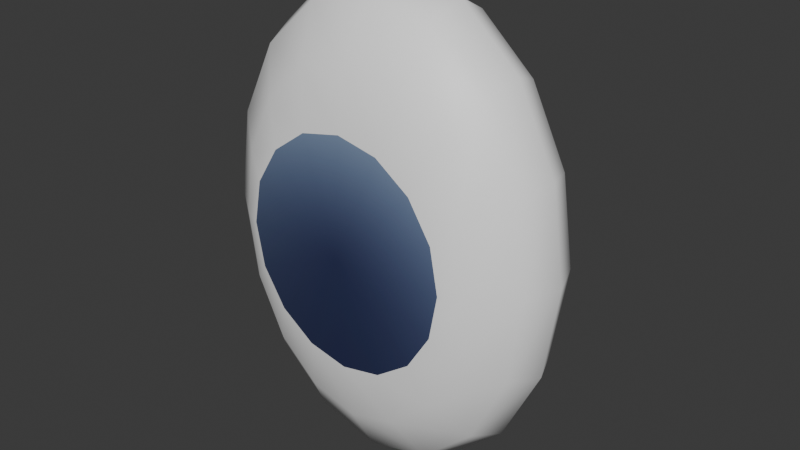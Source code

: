 # Source: Bld_Eye.blend  (saved by Blender 4.2.66; exported with 4.5.12 LTS)
import bpy
from mathutils import Matrix  # noqa: F401  (used for matrix-valued properties, if any)

bpy.ops.wm.read_factory_settings(use_empty=True)
scene = bpy.context.scene
scene.name = 'Scene'

# ---- collections
col_collection = bpy.data.collections.new('Collection'); scene.collection.children.link(col_collection)

# ---- images (referenced by path relative to the original .blend; pixels are not part of the script)
import os
ASSET_DIR = os.environ.get("B2B_ASSET_DIR", "")  # directory of the original .blend (textures are referenced by path, not embedded)
HERE = os.path.dirname(os.path.abspath(__file__))  # packed textures are extracted next to this script under _unpacked/

def load_image(name, relpath, width, height, colorspace="sRGB"):
    """Load a texture the original file referenced (path relative to the .blend, or extracted next to this script)."""
    p = next((c for c in (os.path.join(HERE, relpath), os.path.join(ASSET_DIR, relpath)) if relpath and os.path.exists(c)), "")
    if p:
        img = bpy.data.images.load(p, check_existing=True)
        img.name = name
    else:  # same state as the original file: an image datablock whose file is absent (Cycles renders it pink)
        img = bpy.data.images.new(name, width, height)
        img.source = "FILE"
        img.filepath = "//" + (relpath or name)
    img.colorspace_settings.name = colorspace
    return img
img_gradients_beach_psd = load_image('Gradients_Beach.psd', '_unpacked/Gradients_Beach.45dddf69.jpg', 512, 512, 'sRGB')

# ---- materials (node trees are filled in below, after node groups)
mat_material = bpy.data.materials.new('Material')
mat_material.alpha_threshold = 0.0
mat_material.use_transparent_shadow = False
mat_material.roughness = 0.5
mat_material.line_color = (0.0, 0.0, 0.0, 1.0)

# ---- node groups
ng_auto_smooth = bpy.data.node_groups.new('Auto Smooth', 'GeometryNodeTree')
_s = ng_auto_smooth.interface.new_socket(name='Geometry', in_out='OUTPUT', socket_type='NodeSocketGeometry')
_s = ng_auto_smooth.interface.new_socket(name='Geometry', in_out='INPUT', socket_type='NodeSocketGeometry')
_s = ng_auto_smooth.interface.new_socket(name='Angle', in_out='INPUT', socket_type='NodeSocketFloat')
_s.subtype = 'ANGLE'
_s.min_value = 0.0
_s.max_value = 3.142
ng_auto_smooth.is_modifier = True
_N = ng_auto_smooth.nodes; _L = ng_auto_smooth.links
n0 = _N.new('NodeGroupOutput'); n0.name = 'Group Output'; n0.location = (480, -100)
n1 = _N.new('NodeGroupInput'); n1.name = 'Group Input'; n1.location = (-420, -300)
n2 = _N.new('NodeGroupInput'); n2.name = 'Group Input.001'; n2.location = (-60, -100)
n3 = _N.new('GeometryNodeSetShadeSmooth'); n3.name = 'Set Shade Smooth'; n3.location = (120, -100)
n3.domain = 'EDGE'
n4 = _N.new('GeometryNodeSetShadeSmooth'); n4.name = 'Set Shade Smooth.001'; n4.location = (300, -100)
n5 = _N.new('GeometryNodeInputMeshEdgeAngle'); n5.name = 'Edge Angle'; n5.location = (-420, -220)
n6 = _N.new('GeometryNodeInputEdgeSmooth'); n6.name = 'Is Edge Smooth'; n6.location = (-60, -160)
n7 = _N.new('GeometryNodeInputShadeSmooth'); n7.name = 'Is Face Smooth'; n7.location = (-240, -340)
n8 = _N.new('FunctionNodeBooleanMath'); n8.name = 'Boolean Math'; n8.location = (-60, -220)
n9 = _N.new('FunctionNodeCompare'); n9.name = 'Compare'; n9.location = (-240, -180)
n9.operation = 'LESS_EQUAL'
_L.new(n5.outputs[0], n9.inputs[0])
_L.new(n4.outputs[0], n0.inputs[0])
_L.new(n1.outputs[1], n9.inputs[1])
_L.new(n9.outputs[0], n8.inputs[0])
_L.new(n7.outputs[0], n8.inputs[1])
_L.new(n2.outputs[0], n3.inputs[0])
_L.new(n6.outputs[0], n3.inputs[1])
_L.new(n3.outputs[0], n4.inputs[0])
_L.new(n8.outputs[0], n3.inputs[2])
n0.is_active_output = True

# ---- material node trees
mat_material.use_nodes = True; mat_material.node_tree.nodes.clear()
_N = mat_material.node_tree.nodes; _L = mat_material.node_tree.links
n0 = _N.new('ShaderNodeOutputMaterial'); n0.name = 'Material Output'; n0.location = (300, 300)
n1 = _N.new('ShaderNodeBsdfPrincipled'); n1.name = 'Principled BSDF'; n1.location = (10, 300)
n1.inputs[3].default_value = 1.45
n2 = _N.new('ShaderNodeTexImage'); n2.name = 'Image Texture'; n2.location = (-280, 271)
n2.image = img_gradients_beach_psd
_L.new(n1.outputs[0], n0.inputs[0])
_L.new(n2.outputs[0], n1.inputs[0])
n0.is_active_output = True

# ---- world
world_world = bpy.data.worlds.new('World'); scene.world = world_world
world_world.use_nodes = True; world_world.node_tree.nodes.clear()
_N = world_world.node_tree.nodes; _L = world_world.node_tree.links
n0 = _N.new('ShaderNodeOutputWorld'); n0.name = 'World Output'; n0.location = (300, 300)
n1 = _N.new('ShaderNodeBackground'); n1.name = 'Background'; n1.location = (10, 300)
n1.inputs[0].default_value = (0.05088, 0.05088, 0.05088, 1.0)
_L.new(n1.outputs[0], n0.inputs[0])
n0.is_active_output = True
world_world.color = (0.05088, 0.05088, 0.05088)
world_world.use_sun_shadow = False
world_world.sun_shadow_jitter_overblur = 0.0

# ---- meshes
me_sphere = bpy.data.meshes.new('Sphere')
me_sphere.from_pydata([(0.0, -0.01242, 0.07915), (0.0, -1.959e-09, 0.08567), (0.0, 0.01242, 0.07915), (0.0, 0.02999, 0.03278), (0.01425, -0.02622, 0.03708), (0.01689, -0.02295, 0.05597), (0.02207, -0.01242, 0.07312), (0.02388, -1.809e-09, 0.07915), (0.02207, 0.01242, 0.07312), (0.01689, 0.02295, 0.05597), (0.00914, 0.02999, 0.03029), (0.02632, -0.02622, 0.02838), (0.03121, -0.02295, 0.04284), (0.04077, -0.01242, 0.05597), (0.04413, -1.385e-09, 0.06058), (0.04077, 0.01242, 0.05597), (0.03121, 0.02295, 0.04284), (0.01689, 0.02999, 0.02318), (0.03439, -0.02622, 0.01536), (0.04077, -0.02295, 0.02318), (0.05327, -0.01242, 0.03029), (0.05766, -7.495e-10, 0.03278), (0.05327, 0.01242, 0.03029), (0.04077, 0.02295, 0.02318), (0.02207, 0.02999, 0.01255), (0.03723, -0.02622, -7.708e-09), (0.04413, -0.02295, -9.578e-09), (0.05766, -0.01242, -1.125e-08), (0.06241, 2.918e-16, -1.277e-08), (0.05766, 0.01242, -9.175e-09), (0.04413, 0.02295, -5.741e-09), (0.02388, 0.02999, -1.323e-09), (0.03439, -0.02622, -0.01536), (0.04077, -0.02295, -0.02318), (0.05327, -0.01242, -0.03029), (0.05766, 7.495e-10, -0.03278), (0.05327, 0.01242, -0.03029), (0.04077, 0.02295, -0.02318), (0.02207, 0.02999, -0.01255), (0.02632, -0.02622, -0.02838), (0.03121, -0.02295, -0.04284), (0.04077, -0.01242, -0.05597), (0.04413, 1.385e-09, -0.06058), (0.04077, 0.01242, -0.05597), (0.03121, 0.02295, -0.04284), (0.01689, 0.02999, -0.02318), (0.01425, -0.02622, -0.03708), (0.01689, -0.02295, -0.05597), (0.02207, -0.01242, -0.07312), (0.02388, 1.809e-09, -0.07915), (0.02207, 0.01242, -0.07312), (0.01689, 0.02295, -0.05597), (0.00914, 0.02999, -0.03029), (-1.172e-08, -0.02622, -0.04014), (-1.395e-08, -0.02295, -0.06058), (-1.488e-08, -0.01242, -0.07915), (-2.232e-08, 1.959e-09, -0.08567), (-1.488e-08, 0.01242, -0.07915), (-1.395e-08, 0.02295, -0.06058), (-7.44e-09, 0.02999, -0.03278), (0.0, 0.03246, 2.713e-09), (-1.223e-10, -0.02869, -3.272e-09), (-0.01425, -0.02622, -0.03708), (-0.01689, -0.02295, -0.05597), (-0.02207, -0.01242, -0.07312), (-0.02388, 1.809e-09, -0.07915), (-0.02207, 0.01242, -0.07312), (-0.01689, 0.02295, -0.05597), (-0.00914, 0.02999, -0.03029), (-0.02632, -0.02622, -0.02838), (-0.03121, -0.02295, -0.04284), (-0.04077, -0.01242, -0.05597), (-0.04413, 1.385e-09, -0.06058), (-0.04077, 0.01242, -0.05597), (-0.03121, 0.02295, -0.04284), (-0.01689, 0.02999, -0.02318), (-0.03439, -0.02622, -0.01536), (-0.04077, -0.02295, -0.02318), (-0.05327, -0.01242, -0.03029), (-0.05766, 7.495e-10, -0.03278), (-0.05327, 0.01242, -0.03029), (-0.04077, 0.02295, -0.02318), (-0.02207, 0.02999, -0.01255), (-0.03723, -0.02622, 1.574e-08), (-0.04413, -0.02295, 2.617e-08), (-0.05766, -0.01242, 2.96e-08), (-0.06241, -9.923e-16, 4.34e-08), (-0.05766, 0.01242, 3.168e-08), (-0.04413, 0.02295, 3e-08), (-0.02388, 0.02999, 1.783e-08), (-0.03439, -0.02622, 0.01536), (-0.04077, -0.02295, 0.02318), (-0.05327, -0.01242, 0.03029), (-0.05766, -7.495e-10, 0.03278), (-0.05327, 0.01242, 0.03029), (-0.04077, 0.02295, 0.02318), (-0.02207, 0.02999, 0.01255), (-0.02632, -0.02622, 0.02838), (-0.03121, -0.02295, 0.04284), (-0.04077, -0.01242, 0.05597), (-0.04413, -1.385e-09, 0.06058), (-0.04077, 0.01242, 0.05597), (-0.03121, 0.02295, 0.04284), (-0.01689, 0.02999, 0.02318), (-0.01425, -0.02622, 0.03708), (-0.01689, -0.02295, 0.05597), (-0.02207, -0.01242, 0.07312), (-0.02388, -1.809e-09, 0.07915), (-0.02207, 0.01242, 0.07312), (-0.01689, 0.02295, 0.05597), (-0.00914, 0.02999, 0.03029), (2.307e-08, -0.02622, 0.04014), (2.79e-08, -0.02295, 0.06058), (2.79e-08, 0.02295, 0.06058)], [], [(3, 113, 9, 10), (2, 1, 7, 8), (0, 112, 5, 6), (62, 61, 69), (60, 3, 10), (113, 2, 8, 9), (1, 0, 6, 7), (112, 111, 4, 5), (6, 5, 12, 13), (39, 61, 46), (60, 10, 17), (9, 8, 15, 16), (7, 6, 13, 14), (5, 4, 11, 12), (10, 9, 16, 17), (8, 7, 14, 15), (60, 17, 24), (16, 15, 22, 23), (14, 13, 20, 21), (12, 11, 18, 19), (17, 16, 23, 24), (15, 14, 21, 22), (13, 12, 19, 20), (97, 61, 104), (19, 18, 25, 26), (24, 23, 30, 31), (22, 21, 28, 29), (20, 19, 26, 27), (111, 61, 4), (60, 24, 31), (23, 22, 29, 30), (21, 20, 27, 28), (31, 30, 37, 38), (29, 28, 35, 36), (27, 26, 33, 34), (76, 61, 83), (60, 31, 38), (30, 29, 36, 37), (28, 27, 34, 35), (26, 25, 32, 33), (69, 61, 76), (60, 38, 45), (37, 36, 43, 44), (35, 34, 41, 42), (33, 32, 39, 40), (38, 37, 44, 45), (36, 35, 42, 43), (34, 33, 40, 41), (44, 43, 50, 51), (42, 41, 48, 49), (40, 39, 46, 47), (45, 44, 51, 52), (43, 42, 49, 50), (41, 40, 47, 48), (11, 61, 18), (60, 45, 52), (52, 51, 58, 59), (50, 49, 56, 57), (48, 47, 54, 55), (18, 61, 25), (60, 52, 59), (51, 50, 57, 58), (49, 48, 55, 56), (47, 46, 53, 54), (57, 56, 65, 66), (55, 54, 63, 64), (25, 61, 32), (60, 59, 68), (58, 57, 66, 67), (56, 55, 64, 65), (54, 53, 62, 63), (59, 58, 67, 68), (60, 68, 75), (67, 66, 73, 74), (65, 64, 71, 72), (63, 62, 69, 70), (68, 67, 74, 75), (66, 65, 72, 73), (64, 63, 70, 71), (32, 61, 39), (72, 71, 78, 79), (70, 69, 76, 77), (75, 74, 81, 82), (73, 72, 79, 80), (71, 70, 77, 78), (60, 75, 82), (74, 73, 80, 81), (82, 81, 88, 89), (80, 79, 86, 87), (78, 77, 84, 85), (83, 61, 90), (60, 82, 89), (81, 80, 87, 88), (79, 78, 85, 86), (77, 76, 83, 84), (85, 84, 91, 92), (104, 61, 111), (60, 89, 96), (88, 87, 94, 95), (86, 85, 92, 93), (84, 83, 90, 91), (89, 88, 95, 96), (87, 86, 93, 94), (60, 96, 103), (95, 94, 101, 102), (93, 92, 99, 100), (91, 90, 97, 98), (96, 95, 102, 103), (94, 93, 100, 101), (92, 91, 98, 99), (46, 61, 53), (98, 97, 104, 105), (103, 102, 109, 110), (101, 100, 107, 108), (99, 98, 105, 106), (53, 61, 62), (60, 103, 110), (102, 101, 108, 109), (100, 99, 106, 107), (110, 109, 113, 3), (108, 107, 1, 2), (106, 105, 112, 0), (90, 61, 97), (60, 110, 3), (109, 108, 2, 113), (107, 106, 0, 1), (105, 104, 111, 112), (4, 61, 11)])
me_sphere.polygons.foreach_set('use_smooth', [True] * 128)
_uv = me_sphere.uv_layers.new(name='UVMap')
_uv.uv.foreach_set('vector', [0.75, 0.0171, 0.75, 0.02311, 0.6875, 0.02311, 0.6875, 0.0171, 0.75, 0.02912, 0.75, 0.03513, 0.6875, 0.03513, 0.6875, 0.02912, 0.75, 0.04114, 0.75, 0.04715, 0.6875, 0.04715, 0.6875, 0.04114, 0.4091, 0.5675, 0.4065, 0.5697, 0.4069, 0.5995, 0.7188, 0.01109, 0.75, 0.0171, 0.6875, 0.0171, 0.75, 0.02311, 0.75, 0.02912, 0.6875, 0.02912, 0.6875, 0.02311, 0.75, 0.03513, 0.75, 0.04114, 0.6875, 0.04114, 0.6875, 0.03513, 0.75, 0.04715, 0.75, 0.05316, 0.6875, 0.05316, 0.6875, 0.04715, 0.6875, 0.04114, 0.6875, 0.04715, 0.625, 0.04715, 0.625, 0.04114, 0.4166, 0.5995, 0.4065, 0.5697, 0.4144, 0.5675, 0.6562, 0.01109, 0.6875, 0.0171, 0.625, 0.0171, 0.6875, 0.02311, 0.6875, 0.02912, 0.625, 0.02912, 0.625, 0.02311, 0.6875, 0.03513, 0.6875, 0.04114, 0.625, 0.04114, 0.625, 0.03513, 0.6875, 0.04715, 0.6875, 0.05316, 0.625, 0.05316, 0.625, 0.04715, 0.6875, 0.0171, 0.6875, 0.02311, 0.625, 0.02311, 0.625, 0.0171, 0.6875, 0.02912, 0.6875, 0.03513, 0.625, 0.03513, 0.625, 0.02912, 0.5938, 0.01109, 0.625, 0.0171, 0.5625, 0.0171, 0.625, 0.02311, 0.625, 0.02912, 0.5625, 0.02912, 0.5625, 0.02311, 0.625, 0.03513, 0.625, 0.04114, 0.5625, 0.04114, 0.5625, 0.03513, 0.625, 0.04715, 0.625, 0.05316, 0.5625, 0.05316, 0.5625, 0.04715, 0.625, 0.0171, 0.625, 0.02311, 0.5625, 0.02311, 0.5625, 0.0171, 0.625, 0.02912, 0.625, 0.03513, 0.5625, 0.03513, 0.5625, 0.02912, 0.625, 0.04114, 0.625, 0.04715, 0.5625, 0.04715, 0.5625, 0.04114, 0.4069, 0.8087, 0.4065, 0.5697, 0.4091, 0.8408, 0.5625, 0.04715, 0.5625, 0.05316, 0.5, 0.05316, 0.5, 0.04715, 0.5625, 0.0171, 0.5625, 0.02311, 0.5, 0.02311, 0.5, 0.0171, 0.5625, 0.02912, 0.5625, 0.03513, 0.5, 0.03513, 0.5, 0.02912, 0.5625, 0.04114, 0.5625, 0.04715, 0.5, 0.04715, 0.5, 0.04114, 0.4117, 0.8521, 0.4065, 0.5697, 0.4144, 0.8408, 0.5312, 0.01109, 0.5625, 0.0171, 0.5, 0.0171, 0.5625, 0.02311, 0.5625, 0.02912, 0.5, 0.02912, 0.5, 0.02311, 0.5625, 0.03513, 0.5625, 0.04114, 0.5, 0.04114, 0.5, 0.03513, 0.5, 0.0171, 0.5, 0.02311, 0.4375, 0.02311, 0.4375, 0.0171, 0.5, 0.02912, 0.5, 0.03513, 0.4375, 0.03513, 0.4375, 0.02912, 0.5, 0.04114, 0.5, 0.04715, 0.4375, 0.04715, 0.4375, 0.04114, 0.4054, 0.6475, 0.4065, 0.5697, 0.4049, 0.7041, 0.4687, 0.01109, 0.5, 0.0171, 0.4375, 0.0171, 0.5, 0.02311, 0.5, 0.02912, 0.4375, 0.02912, 0.4375, 0.02311, 0.5, 0.03513, 0.5, 0.04114, 0.4375, 0.04114, 0.4375, 0.03513, 0.5, 0.04715, 0.5, 0.05316, 0.4375, 0.05316, 0.4375, 0.04715, 0.4069, 0.5995, 0.4065, 0.5697, 0.4054, 0.6475, 0.4062, 0.01109, 0.4375, 0.0171, 0.375, 0.0171, 0.4375, 0.02311, 0.4375, 0.02912, 0.375, 0.02912, 0.375, 0.02311, 0.4375, 0.03513, 0.4375, 0.04114, 0.375, 0.04114, 0.375, 0.03513, 0.4375, 0.04715, 0.4375, 0.05316, 0.375, 0.05316, 0.375, 0.04715, 0.4375, 0.0171, 0.4375, 0.02311, 0.375, 0.02311, 0.375, 0.0171, 0.4375, 0.02912, 0.4375, 0.03513, 0.375, 0.03513, 0.375, 0.02912, 0.4375, 0.04114, 0.4375, 0.04715, 0.375, 0.04715, 0.375, 0.04114, 0.375, 0.02311, 0.375, 0.02912, 0.3125, 0.02912, 0.3125, 0.02311, 0.375, 0.03513, 0.375, 0.04114, 0.3125, 0.04114, 0.3125, 0.03513, 0.375, 0.04715, 0.375, 0.05316, 0.3125, 0.05316, 0.3125, 0.04715, 0.375, 0.0171, 0.375, 0.02311, 0.3125, 0.02311, 0.3125, 0.0171, 0.375, 0.02912, 0.375, 0.03513, 0.3125, 0.03513, 0.3125, 0.02912, 0.375, 0.04114, 0.375, 0.04715, 0.3125, 0.04715, 0.3125, 0.04114, 0.4166, 0.8087, 0.4065, 0.5697, 0.4181, 0.7607, 0.3437, 0.01109, 0.375, 0.0171, 0.3125, 0.0171, 0.3125, 0.0171, 0.3125, 0.02311, 0.25, 0.02311, 0.25, 0.0171, 0.3125, 0.02912, 0.3125, 0.03513, 0.25, 0.03513, 0.25, 0.02912, 0.3125, 0.04114, 0.3125, 0.04715, 0.25, 0.04715, 0.25, 0.04114, 0.4181, 0.7607, 0.4065, 0.5697, 0.4186, 0.7041, 0.2812, 0.01109, 0.3125, 0.0171, 0.25, 0.0171, 0.3125, 0.02311, 0.3125, 0.02912, 0.25, 0.02912, 0.25, 0.02311, 0.3125, 0.03513, 0.3125, 0.04114, 0.25, 0.04114, 0.25, 0.03513, 0.3125, 0.04715, 0.3125, 0.05316, 0.25, 0.05316, 0.25, 0.04715, 0.25, 0.02912, 0.25, 0.03513, 0.1875, 0.03513, 0.1875, 0.02912, 0.25, 0.04114, 0.25, 0.04715, 0.1875, 0.04715, 0.1875, 0.04114, 0.4186, 0.7041, 0.4065, 0.5697, 0.4181, 0.6475, 0.2187, 0.01109, 0.25, 0.0171, 0.1875, 0.0171, 0.25, 0.02311, 0.25, 0.02912, 0.1875, 0.02912, 0.1875, 0.02311, 0.25, 0.03513, 0.25, 0.04114, 0.1875, 0.04114, 0.1875, 0.03513, 0.25, 0.04715, 0.25, 0.05316, 0.1875, 0.05316, 0.1875, 0.04715, 0.25, 0.0171, 0.25, 0.02311, 0.1875, 0.02311, 0.1875, 0.0171, 0.1562, 0.01109, 0.1875, 0.0171, 0.125, 0.0171, 0.1875, 0.02311, 0.1875, 0.02912, 0.125, 0.02912, 0.125, 0.02311, 0.1875, 0.03513, 0.1875, 0.04114, 0.125, 0.04114, 0.125, 0.03513, 0.1875, 0.04715, 0.1875, 0.05316, 0.125, 0.05316, 0.125, 0.04715, 0.1875, 0.0171, 0.1875, 0.02311, 0.125, 0.02311, 0.125, 0.0171, 0.1875, 0.02912, 0.1875, 0.03513, 0.125, 0.03513, 0.125, 0.02912, 0.1875, 0.04114, 0.1875, 0.04715, 0.125, 0.04715, 0.125, 0.04114, 0.4181, 0.6475, 0.4065, 0.5697, 0.4166, 0.5995, 0.125, 0.03513, 0.125, 0.04114, 0.0625, 0.04114, 0.0625, 0.03513, 0.125, 0.04715, 0.125, 0.05316, 0.0625, 0.05316, 0.0625, 0.04715, 0.125, 0.0171, 0.125, 0.02311, 0.0625, 0.02311, 0.0625, 0.0171, 0.125, 0.02912, 0.125, 0.03513, 0.0625, 0.03513, 0.0625, 0.02912, 0.125, 0.04114, 0.125, 0.04715, 0.0625, 0.04715, 0.0625, 0.04114, 0.09375, 0.01109, 0.125, 0.0171, 0.0625, 0.0171, 0.125, 0.02311, 0.125, 0.02912, 0.0625, 0.02912, 0.0625, 0.02311, 0.0625, 0.0171, 0.0625, 0.02311, 0.0, 0.02311, 0.0, 0.0171, 0.0625, 0.02912, 0.0625, 0.03513, 0.0, 0.03513, 0.0, 0.02912, 0.0625, 0.04114, 0.0625, 0.04715, 0.0, 0.04715, 0.0, 0.04114, 0.4049, 0.7041, 0.4065, 0.5697, 0.4054, 0.7607, 0.03125, 0.01109, 0.0625, 0.0171, 0.0, 0.0171, 0.0625, 0.02311, 0.0625, 0.02912, 0.0, 0.02912, 0.0, 0.02311, 0.0625, 0.03513, 0.0625, 0.04114, 0.0, 0.04114, 0.0, 0.03513, 0.0625, 0.04715, 0.0625, 0.05316, 0.0, 0.05316, 0.0, 0.04715, 1.0, 0.04114, 1.0, 0.04715, 0.9375, 0.04715, 0.9375, 0.04114, 0.4091, 0.8408, 0.4065, 0.5697, 0.4117, 0.8521, 0.9687, 0.01109, 1.0, 0.0171, 0.9375, 0.0171, 1.0, 0.02311, 1.0, 0.02912, 0.9375, 0.02912, 0.9375, 0.02311, 1.0, 0.03513, 1.0, 0.04114, 0.9375, 0.04114, 0.9375, 0.03513, 1.0, 0.04715, 1.0, 0.05316, 0.9375, 0.05316, 0.9375, 0.04715, 1.0, 0.0171, 1.0, 0.02311, 0.9375, 0.02311, 0.9375, 0.0171, 1.0, 0.02912, 1.0, 0.03513, 0.9375, 0.03513, 0.9375, 0.02912, 0.9062, 0.01109, 0.9375, 0.0171, 0.875, 0.0171, 0.9375, 0.02311, 0.9375, 0.02912, 0.875, 0.02912, 0.875, 0.02311, 0.9375, 0.03513, 0.9375, 0.04114, 0.875, 0.04114, 0.875, 0.03513, 0.9375, 0.04715, 0.9375, 0.05316, 0.875, 0.05316, 0.875, 0.04715, 0.9375, 0.0171, 0.9375, 0.02311, 0.875, 0.02311, 0.875, 0.0171, 0.9375, 0.02912, 0.9375, 0.03513, 0.875, 0.03513, 0.875, 0.02912, 0.9375, 0.04114, 0.9375, 0.04715, 0.875, 0.04715, 0.875, 0.04114, 0.4144, 0.5675, 0.4065, 0.5697, 0.4117, 0.5562, 0.875, 0.04715, 0.875, 0.05316, 0.8125, 0.05316, 0.8125, 0.04715, 0.875, 0.0171, 0.875, 0.02311, 0.8125, 0.02311, 0.8125, 0.0171, 0.875, 0.02912, 0.875, 0.03513, 0.8125, 0.03513, 0.8125, 0.02912, 0.875, 0.04114, 0.875, 0.04715, 0.8125, 0.04715, 0.8125, 0.04114, 0.4117, 0.5562, 0.4065, 0.5697, 0.4091, 0.5675, 0.8437, 0.01109, 0.875, 0.0171, 0.8125, 0.0171, 0.875, 0.02311, 0.875, 0.02912, 0.8125, 0.02912, 0.8125, 0.02311, 0.875, 0.03513, 0.875, 0.04114, 0.8125, 0.04114, 0.8125, 0.03513, 0.8125, 0.0171, 0.8125, 0.02311, 0.75, 0.02311, 0.75, 0.0171, 0.8125, 0.02912, 0.8125, 0.03513, 0.75, 0.03513, 0.75, 0.02912, 0.8125, 0.04114, 0.8125, 0.04715, 0.75, 0.04715, 0.75, 0.04114, 0.4054, 0.7607, 0.4065, 0.5697, 0.4069, 0.8087, 0.7812, 0.01109, 0.8125, 0.0171, 0.75, 0.0171, 0.8125, 0.02311, 0.8125, 0.02912, 0.75, 0.02912, 0.75, 0.02311, 0.8125, 0.03513, 0.8125, 0.04114, 0.75, 0.04114, 0.75, 0.03513, 0.8125, 0.04715, 0.8125, 0.05316, 0.75, 0.05316, 0.75, 0.04715, 0.4144, 0.8408, 0.4065, 0.5697, 0.4166, 0.8087])
me_sphere.materials.append(mat_material)
me_sphere.update()

# ---- objects
ob_eye = bpy.data.objects.new('Eye', me_sphere)

# ---- transforms, parenting, visibility, modifiers, constraints
ob_eye.location = (0.0, 0.0, 0.0)
_m = ob_eye.modifiers.new('Auto Smooth', 'NODES')
_m.node_group = ng_auto_smooth
_gi = [s.identifier for s in ng_auto_smooth.interface.items_tree if s.item_type == 'SOCKET' and s.in_out == 'INPUT']
_m[_gi[1]] = 1.047  # 'Angle'

# ---- collection membership
col_collection.objects.link(ob_eye)

# ---- scene / render settings (as saved in the file)
scene.frame_start = 1; scene.frame_end = 250; scene.frame_set(1)
scene.render.engine = 'BLENDER_EEVEE_NEXT'
scene.cycles.sampling_pattern = 'TABULATED_SOBOL'
bpy.context.view_layer.update()

# ---- added for rendering (the .blend has no active camera and no usable light): camera, sun
cam_auto = bpy.data.cameras.new('AutoCamera')
cam_auto.lens = 50.0
cam_auto.sensor_width = 36.0
cam_auto.clip_end = 1000.0
ob_auto_camera = bpy.data.objects.new('AutoCamera', cam_auto)
scene.collection.objects.link(ob_auto_camera)
ob_auto_camera.location = (0.204134, -0.243077, 0.163307)
ob_auto_camera.rotation_euler = (1.09748, -7.21219e-08, 0.694738)
scene.camera = ob_auto_camera
light_auto_sun = bpy.data.lights.new('AutoSun', 'SUN')
light_auto_sun.energy = 3.0
light_auto_sun.angle = 0.0523599
ob_auto_sun = bpy.data.objects.new('AutoSun', light_auto_sun)
scene.collection.objects.link(ob_auto_sun)
ob_auto_sun.rotation_euler = (0.872665, 0.174533, 0.523599)
bpy.context.view_layer.update()
